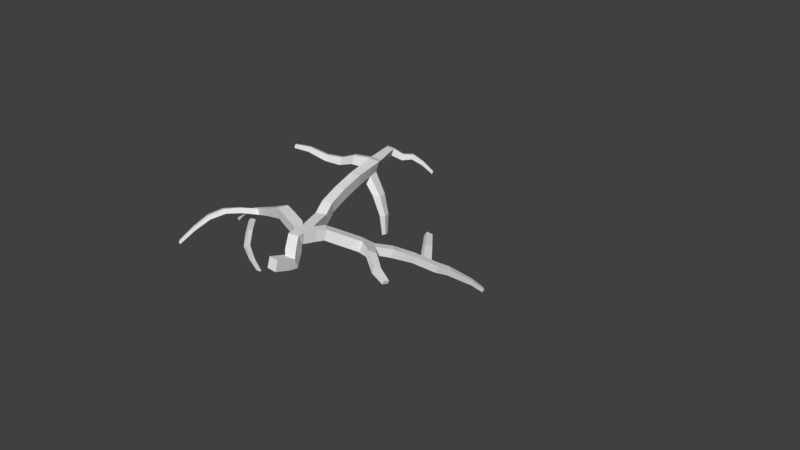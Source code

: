 # Source: branches.blend  (saved by Blender 2.79.0; exported with 4.5.12 LTS)
import bpy
from mathutils import Matrix  # noqa: F401  (used for matrix-valued properties, if any)

bpy.ops.wm.read_factory_settings(use_empty=True)
scene = bpy.context.scene
scene.name = 'Scene'

# ---- collections
col_collection_1 = bpy.data.collections.new('Collection 1'); scene.collection.children.link(col_collection_1)

# ---- world
world_world = bpy.data.worlds.new('World'); scene.world = world_world
world_world.color = (0.05088, 0.05088, 0.05088)
world_world.use_sun_shadow = False
world_world.sun_shadow_jitter_overblur = 0.0
world_world.cycles.sampling_method = 'MANUAL'

# ---- cameras
cam_camera = bpy.data.cameras.new('Camera')
cam_camera.clip_end = 100.0
cam_camera.lens = 35.0
cam_camera.sensor_width = 32.0
cam_camera.sensor_height = 18.0
cam_camera.ortho_scale = 7.314
cam_camera.dof.focus_distance = 0.0
cam_camera.dof.aperture_fstop = 128.0

# ---- meshes
me_plane = bpy.data.meshes.new('Plane')
me_plane.from_pydata([(-0.8961, -0.9607, -0.2044), (-0.7351, -0.9522, -0.2044), (-0.7376, -0.9048, -0.05037), (-0.8985, -0.9132, -0.05037), (-1.402, 0.3948, 0.02417), (-1.248, 0.4411, 0.01443), (-1.227, 0.4034, 0.1697), (-1.381, 0.3571, 0.1795), (-0.917, -0.623, -0.2995), (-0.7618, -0.5797, -0.2994), (-0.7489, -0.6263, -0.1456), (-0.9042, -0.6696, -0.1457), (-1.454, -0.2558, -0.03754), (-1.413, -0.09993, -0.03754), (-1.403, -0.1024, 0.1234), (-1.444, -0.2582, 0.1234), (-1.218, 0.006947, -0.07764), (-1.074, 0.08007, -0.07764), (-1.077, 0.08446, 0.08346), (-1.22, 0.01134, 0.08346), (-0.9041, -0.8066, -0.252), (-0.7432, -0.7982, -0.252), (-0.7457, -0.7508, -0.09794), (-0.9066, -0.7592, -0.09794), (-1.643, -0.2031, -0.01834), (-1.615, -0.04438, -0.01854), (-1.671, -0.03435, 0.1323), (-1.699, -0.1931, 0.1325), (-0.9535, 0.002678, -0.09511), (-0.8131, -0.07635, -0.08998), (-0.7985, -0.04024, 0.06642), (-0.9389, 0.03879, 0.06129), (-1.316, 0.1995, -0.08148), (-1.17, 0.2688, -0.08188), (-1.155, 0.2373, 0.07544), (-1.3, 0.168, 0.07584), (-1.034, -0.4523, -0.05009), (-0.8804, -0.4023, -0.04708), (-0.8626, -0.4658, 0.09997), (-1.016, -0.5158, 0.09696), (-1.225, -0.3161, -0.05161), (-1.184, -0.1603, -0.05161), (-1.175, -0.1627, 0.1093), (-1.216, -0.3185, 0.1093), (-1.13, -0.1658, -0.07172), (-0.9865, -0.09265, -0.07172), (-0.9887, -0.08826, 0.08939), (-1.132, -0.1614, 0.08939), (-0.9001, -0.8837, -0.2282), (-0.7391, -0.8752, -0.2282), (-0.7416, -0.8278, -0.07416), (-0.9026, -0.8362, -0.07416), (-0.9726, -0.1599, -0.07437), (-0.85, -0.1926, -0.08), (-0.8449, -0.1777, 0.08041), (-0.9711, -0.1502, 0.08638), (-1.364, 0.3088, -0.024), (-1.217, 0.3745, -0.02584), (-1.186, 0.3087, 0.1179), (-1.333, 0.243, 0.1198), (-0.9843, -0.5175, -0.1587), (-0.8405, -0.4475, -0.1387), (-0.7967, -0.5662, -0.03884), (-0.9405, -0.6362, -0.05892), (-1.339, -0.2859, -0.04457), (-1.298, -0.1301, -0.04457), (-1.289, -0.1325, 0.1163), (-1.33, -0.2884, 0.1163), (-1.174, -0.07941, -0.07468), (-1.03, -0.006291, -0.07468), (-1.033, -0.0019, 0.08642), (-1.176, -0.07502, 0.08642), (-0.9082, -0.7296, -0.2758), (-0.7472, -0.7212, -0.2758), (-0.7497, -0.6737, -0.1217), (-0.9106, -0.6822, -0.1217), (-1.568, -0.2256, -0.0305), (-1.527, -0.06977, -0.0305), (-1.518, -0.07221, 0.1304), (-1.559, -0.228, 0.1304), (-0.8112, 0.1631, -0.1798), (-0.6876, 0.06065, -0.1654), (-0.6599, 0.115, -0.0162), (-0.7835, 0.2174, -0.03058), (-0.8814, 0.08414, -0.1379), (-0.7578, -0.01827, -0.1236), (-0.7301, 0.03612, 0.02561), (-0.8537, 0.1385, 0.01124), (-1.262, 0.0933, -0.08061), (-1.118, 0.1664, -0.08061), (-1.121, 0.1708, 0.0805), (-1.264, 0.0977, 0.0805), (-1.04, -0.3962, -0.05958), (-0.8803, -0.3729, -0.06156), (-0.8798, -0.3626, 0.09928), (-1.07, -0.3673, 0.1018), (-1.111, -0.3463, -0.05865), (-1.078, -0.2213, -0.0637), (-1.074, -0.2203, 0.0973), (-0.5127, 0.2571, -0.2705), (-0.6364, 0.3595, -0.2849), (-0.485, 0.3115, -0.1213), (-0.6087, 0.4139, -0.1357), (-0.4062, 0.4066, -0.3259), (-0.502, 0.4859, -0.337), (-0.3848, 0.4487, -0.2103), (-0.4806, 0.5281, -0.2214), (-0.2601, 0.6165, -0.3952), (-0.3611, 0.7002, -0.4069), (-0.2375, 0.661, -0.2733), (-0.3384, 0.7446, -0.2851), (0.005963, 0.07909, -0.2411), (-0.02729, 0.06901, -0.327), (0.02853, 0.182, -0.2734), (0.002766, 0.1742, -0.3399), (-0.2059, 0.2804, -0.2471), (-0.2604, 0.1788, -0.2198), (-0.187, 0.3004, -0.1744), (-0.2361, 0.2045, -0.126), (0.1562, 0.1132, -0.3809), (0.1314, 0.1057, -0.4449), (0.173, 0.1898, -0.405), (0.1538, 0.184, -0.4545), (-0.1247, 0.8991, -0.531), (-0.2146, 0.9604, -0.5174), (-0.08372, 0.9387, -0.4374), (-0.1737, 1.0, -0.4237), (-0.0602, 1.01, -0.6071), (-0.1502, 1.072, -0.5935), (-0.01925, 1.05, -0.5134), (-0.1092, 1.111, -0.4998), (-0.00407, 1.107, -0.6733), (-0.09405, 1.169, -0.6597), (0.03688, 1.147, -0.5797), (-0.05311, 1.208, -0.566), (0.04098, 1.185, -0.7265), (-0.049, 1.247, -0.7128), (0.08192, 1.225, -0.6328), (-0.008058, 1.286, -0.6192), (0.2871, 1.929, -1.247), (0.2383, 1.959, -1.237), (0.3073, 1.946, -1.195), (0.2585, 1.976, -1.186), (0.1487, 1.402, -0.7331), (0.205, 1.583, -0.8737), (0.2614, 1.763, -1.014), (0.2023, 1.8, -1.004), (0.1356, 1.628, -0.8621), (0.06899, 1.456, -0.7204), (0.03322, 1.422, -0.8036), (0.105, 1.6, -0.9347), (0.1769, 1.778, -1.066), (0.2359, 1.74, -1.076), (0.1744, 1.554, -0.9463), (0.1129, 1.368, -0.8162), (-0.8916, 1.881, -0.7451), (-0.869, 1.903, -0.6935), (-0.8607, 1.935, -0.7816), (-0.8381, 1.956, -0.73), (-0.268, 1.3, -0.427), (-0.4759, 1.535, -0.3949), (-0.6479, 1.696, -0.5239), (-0.675, 1.67, -0.586), (-0.5067, 1.505, -0.4652), (-0.3043, 1.265, -0.5102), (-0.2181, 1.386, -0.4858), (-0.4338, 1.607, -0.4446), (-0.6106, 1.76, -0.5678), (-0.6378, 1.734, -0.63), (-0.4645, 1.578, -0.5149), (-0.2545, 1.351, -0.569), (-1.486, 0.7016, 0.1075), (-1.33, 0.7446, 0.1039), (-1.319, 0.7164, 0.2622), (-1.474, 0.6734, 0.2658), (-1.578, 1.032, 0.1775), (-1.426, 1.083, 0.1693), (-1.414, 1.074, 0.3299), (-1.567, 1.023, 0.3381), (-1.73, 1.478, 0.2383), (-1.6, 1.564, 0.1969), (-1.589, 1.62, 0.3475), (-1.719, 1.535, 0.3889), (-2.056, 2.157, 0.1991), (-1.963, 2.218, 0.1694), (-1.956, 2.259, 0.2773), (-2.049, 2.197, 0.3069), (-2.53, 2.643, -0.09741), (-2.464, 2.687, -0.1183), (-2.459, 2.715, -0.04221), (-2.525, 2.672, -0.02129), (-2.105, 0.01498, -0.1783), (-2.124, -0.09265, -0.1782), (-2.143, 0.02177, -0.07608), (-2.162, -0.08585, -0.07594), (-2.657, 0.1014, -0.3786), (-2.672, 0.01178, -0.3753), (-2.72, 0.1143, -0.3143), (-2.735, 0.02474, -0.311), (-2.267, -0.06535, -0.2297), (-2.404, -0.03924, -0.279), (-2.541, -0.01313, -0.3283), (-2.525, 0.08074, -0.3308), (-2.387, 0.05915, -0.2807), (-2.249, 0.03756, -0.2307), (-2.311, -0.05694, -0.1374), (-2.455, -0.02929, -0.1962), (-2.598, -0.001646, -0.2549), (-2.582, 0.09223, -0.2575), (-2.438, 0.0691, -0.1979), (-2.293, 0.04596, -0.1384), (-3.147, -0.9739, -0.716), (-3.193, -0.9338, -0.7092), (-3.162, -0.9836, -0.6799), (-3.21, -0.9398, -0.6751), (-2.553, -0.2262, -0.2414), (-2.701, -0.4131, -0.2408), (-2.85, -0.6, -0.3282), (-2.999, -0.787, -0.5036), (-3.063, -0.7497, -0.5081), (-2.932, -0.5656, -0.3438), (-2.802, -0.3814, -0.2676), (-2.672, -0.1973, -0.2795), (-3.088, -0.7522, -0.4661), (-2.965, -0.5646, -0.294), (-2.843, -0.3769, -0.21), (-2.72, -0.1893, -0.214), (-3.021, -0.7927, -0.4582), (-2.879, -0.6019, -0.2734), (-2.738, -0.411, -0.1766), (-2.596, -0.2202, -0.1679), (-2.832, 0.04039, -0.4143), (-2.773, 0.02828, -0.4743), (-2.759, 0.112, -0.4774), (-2.818, 0.1241, -0.4174), (-2.361, -0.1037, -1.192), (-2.355, -0.1455, -1.18), (-2.424, -0.1526, -1.18), (-2.429, -0.1135, -1.19), (-2.752, -0.002112, -0.6991), (-2.671, -0.1218, -0.8735), (-2.587, -0.1149, -1.056), (-2.585, -0.1629, -1.046), (-2.675, -0.181, -0.8661), (-2.76, -0.07244, -0.6937), (-2.66, -0.006595, -0.6304), (-2.588, -0.1212, -0.8298), (-2.512, -0.1091, -1.037), (-2.511, -0.1605, -1.027), (-2.592, -0.1845, -0.8219), (-2.669, -0.08184, -0.6246), (-3.221, 0.1123, -0.6575), (-3.164, 0.1677, -0.7063), (-3.175, 0.1029, -0.7039), (-3.21, 0.177, -0.6599), (-1.69, 1.752, 0.3049), (-1.82, 1.667, 0.3464), (-1.83, 1.61, 0.1957), (-1.7, 1.696, 0.1543), (-3.054, 1.163, 0.333), (-3.058, 1.142, 0.2757), (-3.092, 1.213, 0.3168), (-3.096, 1.192, 0.2595), (-2.069, 1.578, 0.3406), (-2.359, 1.564, 0.2163), (-2.614, 1.473, 0.2104), (-2.832, 1.306, 0.3228), (-2.781, 1.239, 0.3444), (-2.55, 1.39, 0.2372), (-2.283, 1.465, 0.2484), (-1.981, 1.462, 0.378), (-2.787, 1.211, 0.2681), (-2.557, 1.355, 0.1423), (-2.291, 1.422, 0.1348), (-1.99, 1.412, 0.2456), (-2.838, 1.277, 0.2465), (-2.62, 1.438, 0.1154), (-2.367, 1.522, 0.1026), (-2.078, 1.528, 0.2082), (-1.528, 1.429, 0.3413), (-1.666, 1.355, 0.3711), (-1.677, 1.322, 0.217), (-1.539, 1.396, 0.1872), (-1.29, 1.433, -0.6967), (-1.243, 1.463, -0.6812), (-1.271, 1.377, -0.6904), (-1.225, 1.403, -0.6697), (-1.362, 1.517, -0.06732), (-1.243, 1.483, -0.36), (-1.318, 1.434, -0.3566), (-1.464, 1.449, -0.0449), (-1.422, 1.326, -0.05698), (-1.287, 1.345, -0.3594), (-1.211, 1.387, -0.3556), (-1.315, 1.384, -0.06995), (-2.132, 2.28, 0.2751), (-2.139, 2.242, 0.1729), (-2.051, 2.301, 0.1448), (-2.044, 2.339, 0.247), (-1.524, 2.688, -0.1517), (-1.521, 2.706, -0.105), (-1.559, 2.741, -0.1181), (-1.562, 2.724, -0.1624), (-1.853, 2.336, 0.08634), (-1.744, 2.453, 0.1005), (-1.634, 2.571, -0.0006091), (-1.63, 2.594, 0.0614), (-1.738, 2.482, 0.1778), (-1.847, 2.37, 0.1789), (-1.68, 2.64, 0.04403), (-1.802, 2.54, 0.1561), (-1.923, 2.439, 0.153), (-1.685, 2.618, -0.01479), (-1.807, 2.512, 0.08284), (-1.929, 2.406, 0.06517), (-0.8651, -0.2828, -0.07078), (-0.96, -0.3846, -0.06057), (-1.025, -0.1906, -0.06904), (-1.023, -0.1853, 0.09184), (-0.9255, -0.2564, 0.09283), (-1.072, -0.2938, 0.09953), (-0.9752, -0.3649, 0.1005), (-1.055, -0.3818, 0.02109), (-0.8801, -0.3677, 0.01886), (-0.8624, -0.2702, 0.08985), (-0.9113, -0.1763, -0.07718), (-0.8474, -0.1852, 0.000209), (-1.094, -0.2838, -0.06117), (-0.9805, -0.2695, -0.06932), (-1.091, -0.3568, 0.02156), (-1.075, -0.3712, -0.05911), (-0.908, -0.164, 0.0834), (-0.8181, -0.909, -0.05037), (-0.7363, -0.9285, -0.1274), (-0.8156, -0.9565, -0.2044), (-0.8973, -0.937, -0.1274), (-0.9021, -0.8451, -0.2401), (-0.8236, -0.8024, -0.252), (-0.7411, -0.8367, -0.2401), (-0.8196, -0.8794, -0.2282), (-0.7444, -0.7745, -0.175), (-0.7436, -0.7893, -0.08605), (-0.7404, -0.8515, -0.1512), (-0.8261, -0.755, -0.09794), (-0.9046, -0.7977, -0.08605), (-0.8221, -0.832, -0.07416), (-0.9054, -0.7829, -0.175), (-0.9013, -0.8599, -0.1512), (-0.8981, -0.9222, -0.2163), (-0.7371, -0.9137, -0.2163), (-0.7396, -0.8663, -0.06227), (-0.9006, -0.8747, -0.06227), (-1.629, -0.1238, -0.01844), (-1.643, -0.03937, 0.05688), (-1.685, -0.1137, 0.1324), (-1.671, -0.1981, 0.05708), (-0.963, -0.0786, -0.08474), (-0.8833, -0.03684, -0.09255), (-0.8315, -0.1345, -0.08499), (-0.8058, -0.0583, -0.01178), (-0.8217, -0.109, 0.07342), (-0.8687, -0.000722, 0.06385), (-0.955, -0.05572, 0.07384), (-0.9462, 0.02074, -0.01691), (-0.9718, -0.1551, 0.006005), (-1.34, 0.2542, -0.05274), (-1.291, 0.3417, -0.02492), (-1.194, 0.3217, -0.05386), (-1.243, 0.2342, -0.08168), (-1.201, 0.3416, 0.04604), (-1.17, 0.273, 0.09668), (-1.163, 0.2531, -0.003221), (-1.259, 0.2758, 0.1188), (-1.317, 0.2055, 0.0978), (-1.228, 0.2027, 0.07564), (-1.349, 0.2759, 0.04788), (-1.308, 0.1838, -0.00282), (-1.383, 0.3518, 8.387e-05), (-1.325, 0.4179, 0.0193), (-1.233, 0.4078, -0.005707), (-1.238, 0.4222, 0.09207), (-1.206, 0.356, 0.1438), (-1.304, 0.3803, 0.1746), (-1.357, 0.3001, 0.1496), (-1.392, 0.3759, 0.1018), (-1.009, -0.4849, -0.1044), (-0.957, -0.4273, -0.04858), (-0.8605, -0.4249, -0.09288), (-0.9124, -0.4825, -0.1487), (-0.8715, -0.434, 0.02644), (-0.8296, -0.516, 0.03056), (-0.8186, -0.5069, -0.08876), (-0.9392, -0.4908, 0.09847), (-0.9781, -0.576, 0.01902), (-0.8686, -0.6012, -0.04888), (-1.025, -0.4841, 0.02344), (-0.9624, -0.5768, -0.1088), (-0.9507, -0.5702, -0.2291), (-0.8012, -0.5136, -0.219), (-0.8394, -0.6014, -0.2994), (-0.7728, -0.5963, -0.09222), (-0.7553, -0.603, -0.2225), (-0.9223, -0.6529, -0.1023), (-0.8265, -0.6479, -0.1456), (-0.9106, -0.6463, -0.2226), (-1.282, -0.301, -0.04809), (-1.319, -0.208, -0.04457), (-1.241, -0.1452, -0.04809), (-1.205, -0.2382, -0.05161), (-1.294, -0.1313, 0.03587), (-1.232, -0.1476, 0.1128), (-1.179, -0.1615, 0.02884), (-1.31, -0.2105, 0.1163), (-1.273, -0.3035, 0.1128), (-1.195, -0.2406, 0.1093), (-1.335, -0.2872, 0.03587), (-1.221, -0.3173, 0.02884), (-1.397, -0.2709, -0.04106), (-1.433, -0.1778, -0.03754), (-1.355, -0.115, -0.04106), (-1.408, -0.1012, 0.04291), (-1.346, -0.1175, 0.1198), (-1.424, -0.1803, 0.1234), (-1.387, -0.2733, 0.1198), (-1.449, -0.257, 0.04291), (-1.152, -0.1226, -0.0732), (-1.102, -0.04285, -0.07468), (-1.008, -0.04947, -0.0732), (-1.058, -0.1292, -0.07172), (-1.032, -0.004095, 0.005872), (-1.011, -0.04508, 0.08791), (-0.9876, -0.09045, 0.008836), (-1.105, -0.03846, 0.08642), (-1.154, -0.1182, 0.08791), (-1.061, -0.1248, 0.08939), (-1.175, -0.07721, 0.005872), (-1.131, -0.1636, 0.008836), (-1.196, -0.03623, -0.07616), (-1.146, 0.04351, -0.07764), (-1.052, 0.03689, -0.07616), (-1.076, 0.08226, 0.002908), (-1.055, 0.04128, 0.08494), (-1.148, 0.0479, 0.08346), (-1.198, -0.03184, 0.08494), (-1.219, 0.009143, 0.002908), (-0.9126, -0.6763, -0.2876), (-0.7545, -0.6505, -0.2876), (-0.8277, -0.7254, -0.2758), (-0.7493, -0.65, -0.1337), (-0.7484, -0.6975, -0.1987), (-0.9074, -0.6759, -0.1337), (-0.8302, -0.678, -0.1217), (-0.9094, -0.7059, -0.1987), (-0.9061, -0.7681, -0.2639), (-0.7452, -0.7597, -0.2639), (-0.7477, -0.7123, -0.1098), (-0.9086, -0.7207, -0.1098), (-1.511, -0.2407, -0.03402), (-1.547, -0.1477, -0.0305), (-1.47, -0.08485, -0.03402), (-1.522, -0.07099, 0.04994), (-1.46, -0.08729, 0.1269), (-1.538, -0.1501, 0.1304), (-1.502, -0.2431, 0.1269), (-1.563, -0.2268, 0.04994), (-1.605, -0.2144, -0.02442), (-1.571, -0.05707, -0.02452), (-1.594, -0.05328, 0.1313), (-1.629, -0.2106, 0.1314), (-0.7494, 0.1118, -0.1726), (-0.6737, 0.08784, -0.09079), (-0.7217, 0.1662, -0.02339), (-0.7973, 0.1902, -0.1052), (-0.8463, 0.1236, -0.1588), (-0.7227, 0.02119, -0.1445), (-0.8196, 0.03294, -0.1307), (-0.695, 0.07558, 0.004704), (-0.7439, 0.008928, -0.04898), (-0.8186, 0.178, -0.009669), (-0.7919, 0.08733, 0.01842), (-0.8676, 0.1113, -0.06335), (-0.9174, 0.04341, -0.1165), (-0.7854, -0.04731, -0.1068), (-0.7643, -0.002058, 0.04601), (-0.8963, 0.08866, 0.03626), (-1.24, 0.05013, -0.07913), (-1.19, 0.1299, -0.08061), (-1.096, 0.1232, -0.07913), (-1.119, 0.1686, -5.627e-05), (-1.099, 0.1276, 0.08198), (-1.192, 0.1343, 0.0805), (-1.242, 0.05452, 0.08198), (-1.263, 0.0955, -5.627e-05), (-1.289, 0.1464, -0.08104), (-1.144, 0.2176, -0.08124), (-1.138, 0.2041, 0.07797), (-1.282, 0.1329, 0.07817), (-1.037, -0.4243, -0.05483), (-0.8804, -0.3876, -0.05432), (-0.8712, -0.4142, 0.09963), (-1.043, -0.4416, 0.09936), (-1.168, -0.3312, -0.05513), (-1.131, -0.1908, -0.05765), (-1.125, -0.1915, 0.1033), (-1.076, -0.2208, 0.0168), (-1.143, -0.3429, 0.1055), (-1.104, -0.1935, -0.06771), (-0.9795, -0.1263, -0.07304), (-0.9799, -0.1192, 0.08789), (-1.103, -0.1908, 0.09334), (-0.5746, 0.3083, -0.2777), (-0.4989, 0.2843, -0.1959), (-0.5469, 0.3627, -0.1285), (-0.6225, 0.3867, -0.2103), (-0.6961, 0.3157, -0.08315), (-0.7238, 0.2613, -0.2323), (-0.6002, 0.1589, -0.2179), (-0.5724, 0.2133, -0.06877), (-0.4541, 0.4462, -0.3315), (-0.3955, 0.4276, -0.2681), (-0.4327, 0.4884, -0.2159), (-0.4913, 0.507, -0.2792), (-0.4349, 0.3801, -0.1658), (-0.5446, 0.471, -0.1786), (-0.5692, 0.4227, -0.311), (-0.4595, 0.3318, -0.2982), (-0.3106, 0.6584, -0.401), (-0.2488, 0.6387, -0.3342), (-0.2879, 0.7028, -0.2792), (-0.3497, 0.7224, -0.346), (-0.4315, 0.593, -0.372), (-0.3332, 0.5115, -0.3605), (-0.4095, 0.6363, -0.2533), (-0.3111, 0.5548, -0.2418), (-0.01066, 0.07405, -0.284), (0.01565, 0.1781, -0.3066), (0.01725, 0.1305, -0.2572), (-0.01226, 0.1216, -0.3334), (-0.1016, 0.2273, -0.2935), (-0.3866, 0.2179, -0.2452), (-0.07925, 0.2412, -0.2239), (-0.3606, 0.258, -0.1237), (-0.3061, 0.3435, -0.2865), (-0.1438, 0.1239, -0.2734), (-0.2859, 0.3745, -0.1924), (-0.1151, 0.1418, -0.1835), (-0.2116, 0.2524, -0.1502), (-0.2482, 0.1916, -0.1729), (-0.1965, 0.2904, -0.2108), (-0.2331, 0.2296, -0.2335), (0.1438, 0.1094, -0.4129), (0.1634, 0.1869, -0.4297), (0.1646, 0.1515, -0.3929), (0.1426, 0.1449, -0.4497), (0.08106, 0.09614, -0.311), (0.1007, 0.1859, -0.3392), (0.05205, 0.08735, -0.3859), (0.07827, 0.1791, -0.3972), (-0.1697, 0.9297, -0.5242), (-0.1042, 0.9189, -0.4842), (-0.1287, 0.9694, -0.4305), (-0.1942, 0.9802, -0.4706), (-0.2561, 0.8723, -0.3544), (-0.2879, 0.8303, -0.4622), (-0.1924, 0.7578, -0.4631), (-0.1606, 0.7998, -0.3553), (-0.1052, 1.041, -0.6003), (-0.03972, 1.03, -0.5603), (-0.06424, 1.081, -0.5066), (-0.1297, 1.092, -0.5466), (-0.05148, 0.9944, -0.4754), (-0.1415, 1.056, -0.4618), (-0.1824, 1.016, -0.5554), (-0.09243, 0.9548, -0.5691), (-0.04906, 1.138, -0.6665), (0.0164, 1.127, -0.6265), (-0.008115, 1.178, -0.5728), (-0.07358, 1.189, -0.6129), (-0.08117, 1.16, -0.5329), (-0.1221, 1.12, -0.6266), (-0.03213, 1.059, -0.6402), (0.008813, 1.099, -0.5465), (-0.004014, 1.216, -0.7197), (0.06145, 1.205, -0.6796), (0.03693, 1.256, -0.626), (-0.02853, 1.266, -0.666), (0.0594, 1.186, -0.6062), (-0.03058, 1.247, -0.5926), (-0.07153, 1.208, -0.6863), (0.01845, 1.146, -0.6999), (0.2627, 1.944, -1.242), (0.2972, 1.938, -1.221), (0.2829, 1.961, -1.191), (0.2484, 1.967, -1.212), (0.2843, 1.855, -1.105), (0.03047, 1.371, -0.6698), (0.2076, 1.868, -1.152), (0.07694, 1.277, -0.7713), (0.1153, 1.314, -0.6829), (0.1768, 1.492, -0.8034), (0.2332, 1.673, -0.944), (0.2304, 1.888, -1.095), (0.1689, 1.714, -0.9329), (0.1023, 1.542, -0.7913), (-0.007891, 1.334, -0.7582), (0.06913, 1.511, -0.8691), (0.1409, 1.689, -1.0), (0.2615, 1.835, -1.162), (0.2052, 1.647, -1.011), (0.1437, 1.461, -0.8812), (0.1308, 1.385, -0.7746), (0.1897, 1.568, -0.91), (0.2486, 1.752, -1.045), (0.05111, 1.439, -0.762), (0.1203, 1.614, -0.8984), (0.1896, 1.789, -1.035), (0.07306, 1.395, -0.8099), (0.1397, 1.577, -0.9405), (0.2064, 1.759, -1.071), (0.1088, 1.429, -0.7267), (0.1703, 1.605, -0.8679), (0.2318, 1.782, -1.009), (-0.8803, 1.892, -0.7193), (-0.8494, 1.945, -0.7558), (-0.8536, 1.93, -0.7118), (-0.8761, 1.908, -0.7634), (-0.7585, 1.799, -0.6087), (-0.2272, 1.168, -0.5518), (-0.7244, 1.858, -0.6489), (-0.1743, 1.26, -0.6143), (-0.1886, 1.206, -0.4634), (-0.3719, 1.417, -0.411), (-0.5619, 1.615, -0.4594), (-0.7833, 1.775, -0.6656), (-0.5908, 1.587, -0.5256), (-0.4055, 1.385, -0.4877), (-0.1356, 1.297, -0.5259), (-0.326, 1.497, -0.4652), (-0.5222, 1.684, -0.5062), (-0.7492, 1.834, -0.7058), (-0.5512, 1.656, -0.5724), (-0.3595, 1.464, -0.542), (-0.2363, 1.369, -0.5274), (-0.4491, 1.592, -0.4798), (-0.6242, 1.747, -0.5989), (-0.2794, 1.308, -0.5396), (-0.4856, 1.541, -0.4901), (-0.6564, 1.702, -0.608), (-0.243, 1.343, -0.4564), (-0.4548, 1.571, -0.4197), (-0.6293, 1.728, -0.5459), (-0.2861, 1.283, -0.4686), (-0.4913, 1.52, -0.43), (-0.6614, 1.683, -0.555), (-1.408, 0.7231, 0.1057), (-1.325, 0.7305, 0.1831), (-1.396, 0.6949, 0.264), (-1.48, 0.6875, 0.1867), (-1.428, 0.5152, 0.2226), (-1.444, 0.5482, 0.06584), (-1.273, 0.5599, 0.216), (-1.289, 0.5928, 0.05917), (-1.502, 1.057, 0.1734), (-1.42, 1.079, 0.2496), (-1.49, 1.049, 0.334), (-1.573, 1.028, 0.2578), (-1.52, 0.8483, 0.302), (-1.532, 0.8668, 0.1425), (-1.378, 0.9138, 0.1366), (-1.366, 0.8953, 0.296), (-1.665, 1.521, 0.2176), (-1.594, 1.592, 0.2722), (-1.654, 1.577, 0.3682), (-1.724, 1.506, 0.3136), (-1.558, 1.525, 0.3444), (-1.616, 1.189, 0.3546), (-1.703, 1.4, 0.2276), (-1.482, 1.239, 0.1783), (-2.01, 2.188, 0.1842), (-1.959, 2.238, 0.2233), (-2.002, 2.228, 0.2921), (-2.052, 2.177, 0.253), (-1.823, 2.005, 0.2911), (-1.769, 1.601, 0.3676), (-1.943, 1.884, 0.1974), (-1.65, 1.63, 0.1756), (-2.497, 2.665, -0.1079), (-2.462, 2.701, -0.08028), (-2.492, 2.693, -0.03175), (-2.527, 2.657, -0.05935), (-2.328, 2.476, 0.1269), (-2.098, 2.2, 0.186), (-2.258, 2.494, 0.01321), (-2.0, 2.299, 0.2621), (-2.114, -0.03883, -0.1783), (-2.124, 0.01838, -0.1272), (-2.152, -0.03204, -0.07601), (-2.143, -0.08925, -0.1271), (-1.86, -0.0147, -0.09844), (-1.907, -0.00629, 0.02811), (-1.93, -0.1395, 0.02828), (-1.883, -0.1479, -0.09827), (-2.665, 0.05657, -0.3769), (-2.688, 0.1078, -0.3465), (-2.727, 0.06953, -0.3127), (-2.703, 0.01826, -0.3431), (-2.607, -0.0006744, -0.3518), (-2.177, 0.02627, -0.2045), (-2.666, 0.01155, -0.283), (-2.218, 0.03387, -0.1072), (-3.256, 0.1188, -0.6796), (-2.723, 0.02003, -0.4248), (-3.201, 0.1727, -0.7272), (-2.769, 0.1192, -0.3658), (-2.195, -0.079, -0.204), (-2.336, -0.0523, -0.2543), (-2.473, -0.02619, -0.3036), (-2.591, 0.09105, -0.3547), (-2.456, 0.06995, -0.3058), (-2.318, 0.04835, -0.2557), (-2.236, -0.0714, -0.1067), (-2.383, -0.04312, -0.1668), (-2.526, -0.01547, -0.2255), (-2.651, 0.1033, -0.2859), (-2.51, 0.08066, -0.2277), (-2.366, 0.05753, -0.1681), (-2.302, -0.005489, -0.1379), (-2.446, 0.0199, -0.197), (-2.59, 0.04529, -0.2562), (-2.271, 0.04176, -0.1845), (-2.412, 0.06412, -0.2393), (-2.554, 0.08649, -0.2941), (-2.289, -0.06115, -0.1836), (-2.429, -0.03427, -0.2376), (-2.57, -0.00739, -0.2916), (-2.258, -0.0139, -0.2302), (-2.396, 0.009954, -0.2799), (-2.533, 0.03381, -0.3295), (-3.17, -0.9539, -0.7126), (-3.186, -0.9617, -0.6775), (-3.155, -0.9787, -0.698), (-3.202, -0.9368, -0.6922), (-3.073, -0.8804, -0.6098), (-2.606, -0.1052, -0.3039), (-2.659, -0.09547, -0.2345), (-2.525, -0.1247, -0.182), (-2.478, -0.1327, -0.2602), (-2.627, -0.3196, -0.2411), (-2.776, -0.5066, -0.2845), (-2.924, -0.6935, -0.4159), (-3.128, -0.8418, -0.6086), (-2.998, -0.6576, -0.4259), (-2.867, -0.4735, -0.3057), (-2.737, -0.2893, -0.2736), (-3.149, -0.846, -0.5706), (-3.027, -0.6584, -0.3801), (-2.904, -0.4707, -0.252), (-2.782, -0.2831, -0.212), (-3.092, -0.8882, -0.569), (-2.95, -0.6973, -0.3658), (-2.809, -0.5064, -0.225), (-2.667, -0.3156, -0.1723), (-2.575, -0.2232, -0.2047), (-2.72, -0.4121, -0.2087), (-2.865, -0.601, -0.3008), (-3.01, -0.7898, -0.4809), (-2.658, -0.2047, -0.191), (-2.79, -0.394, -0.1933), (-2.922, -0.5832, -0.2837), (-3.054, -0.7725, -0.4621), (-2.696, -0.1933, -0.2467), (-2.822, -0.3792, -0.2388), (-2.949, -0.5651, -0.3189), (-3.075, -0.7509, -0.4871), (-2.612, -0.2117, -0.2605), (-2.752, -0.3973, -0.2542), (-2.891, -0.5828, -0.336), (-3.031, -0.7683, -0.5059), (-2.783, 0.03257, -0.3626), (-2.974, 0.0656, -0.5891), (-2.708, 0.1067, -0.428), (-3.014, 0.1506, -0.5386), (-2.766, 0.07014, -0.4759), (-2.825, 0.08225, -0.4158), (-2.789, 0.118, -0.4474), (-2.803, 0.03434, -0.4443), (-2.358, -0.1246, -1.186), (-2.39, -0.1491, -1.18), (-2.395, -0.1086, -1.191), (-2.426, -0.1331, -1.185), (-2.508, -0.1142, -1.123), (-2.767, -0.02208, -0.584), (-2.436, -0.1064, -1.114), (-2.671, -0.03503, -0.4999), (-2.756, 0.05494, -0.5883), (-2.712, -0.06198, -0.7863), (-2.629, -0.1184, -0.9646), (-2.505, -0.1578, -1.113), (-2.63, -0.172, -0.9562), (-2.718, -0.1267, -0.7799), (-2.659, 0.04738, -0.5045), (-2.624, -0.06389, -0.7301), (-2.55, -0.1151, -0.9334), (-2.433, -0.153, -1.104), (-2.551, -0.1725, -0.9244), (-2.63, -0.1332, -0.7232), (-2.665, -0.04422, -0.6275), (-2.59, -0.1528, -0.8258), (-2.511, -0.1348, -1.032), (-2.715, -0.07714, -0.6591), (-2.633, -0.1828, -0.844), (-2.548, -0.1617, -1.037), (-2.706, -0.004354, -0.6648), (-2.629, -0.1215, -0.8516), (-2.549, -0.112, -1.046), (-2.756, -0.03727, -0.6964), (-2.673, -0.1514, -0.8698), (-2.586, -0.1389, -1.051), (-3.026, 0.07633, -0.5359), (-2.962, 0.1398, -0.5919), (-3.212, 0.1097, -0.7248), (-3.246, 0.1819, -0.682), (-3.17, 0.1353, -0.7051), (-3.215, 0.1447, -0.6587), (-3.187, 0.1723, -0.6831), (-3.198, 0.1076, -0.6807), (-1.639, 1.686, 0.3262), (-1.934, 1.932, 0.3266), (-1.78, 1.544, 0.217), (-1.832, 1.957, 0.1618), (-1.695, 1.724, 0.2296), (-1.825, 1.638, 0.271), (-1.765, 1.653, 0.175), (-1.755, 1.709, 0.3257), (-3.056, 1.153, 0.3044), (-3.073, 1.188, 0.3249), (-3.077, 1.167, 0.2676), (-3.094, 1.203, 0.2882), (-2.962, 1.26, 0.3198), (-1.85, 1.498, 0.3834), (-1.86, 1.445, 0.2419), (-1.954, 1.569, 0.202), (-1.944, 1.622, 0.3435), (-2.214, 1.571, 0.2784), (-2.486, 1.519, 0.2134), (-2.723, 1.39, 0.2666), (-2.917, 1.201, 0.3387), (-2.666, 1.315, 0.2908), (-2.417, 1.427, 0.2428), (-2.132, 1.463, 0.3132), (-2.922, 1.176, 0.2719), (-2.672, 1.283, 0.2052), (-2.424, 1.389, 0.1385), (-2.141, 1.417, 0.1902), (-2.967, 1.235, 0.253), (-2.729, 1.358, 0.181), (-2.494, 1.48, 0.109), (-2.223, 1.525, 0.1554), (-2.074, 1.553, 0.2744), (-2.363, 1.543, 0.1595), (-2.617, 1.456, 0.1629), (-2.835, 1.292, 0.2847), (-2.034, 1.47, 0.2269), (-2.329, 1.472, 0.1187), (-2.589, 1.396, 0.1288), (-2.812, 1.244, 0.2573), (-1.985, 1.437, 0.3118), (-2.287, 1.443, 0.1916), (-2.554, 1.373, 0.1897), (-2.784, 1.225, 0.3062), (-2.025, 1.52, 0.3593), (-2.321, 1.514, 0.2324), (-2.582, 1.432, 0.2238), (-2.807, 1.272, 0.3336), (-1.471, 1.252, 0.3356), (-1.692, 1.445, 0.38), (-1.627, 1.177, 0.1973), (-1.569, 1.48, 0.192), (-1.533, 1.412, 0.2643), (-1.671, 1.339, 0.2941), (-1.608, 1.359, 0.2021), (-1.597, 1.392, 0.3562), (-1.267, 1.448, -0.6889), (-1.281, 1.405, -0.6936), (-1.234, 1.433, -0.6754), (-1.248, 1.39, -0.6801), (-1.243, 1.473, -0.5206), (-1.597, 1.464, 0.09669), (-1.279, 1.361, -0.5249), (-1.427, 1.39, 0.05863), (-1.481, 1.54, 0.06476), (-1.303, 1.5, -0.2137), (-1.304, 1.434, -0.5266), (-1.391, 1.442, -0.2007), (-1.55, 1.324, 0.08), (-1.355, 1.336, -0.2082), (-1.218, 1.395, -0.5127), (-1.263, 1.385, -0.2128), (-1.443, 1.388, -0.05094), (-1.302, 1.389, -0.358), (-1.338, 1.45, -0.06863), (-1.227, 1.435, -0.3578), (-1.369, 1.355, -0.06347), (-1.249, 1.366, -0.3575), (-1.413, 1.483, -0.05611), (-1.28, 1.459, -0.3583), (-2.09, 2.239, 0.291), (-2.335, 2.443, 0.03773), (-2.007, 2.259, 0.1571), (-2.251, 2.527, 0.1024), (-2.095, 2.271, 0.1588), (-2.088, 2.31, 0.2611), (-2.048, 2.32, 0.1959), (-2.136, 2.261, 0.224), (-1.523, 2.697, -0.1284), (-1.54, 2.723, -0.1116), (-1.543, 2.706, -0.1571), (-1.561, 2.732, -0.1403), (-1.579, 2.63, -0.07618), (-1.901, 2.314, 0.2281), (-1.983, 2.389, 0.2), (-1.99, 2.353, 0.105), (-1.908, 2.277, 0.1279), (-1.799, 2.395, 0.09342), (-1.689, 2.512, 0.04995), (-1.575, 2.65, -0.0218), (-1.684, 2.538, 0.1196), (-1.793, 2.426, 0.1783), (-1.62, 2.69, -0.03704), (-1.741, 2.59, 0.1001), (-1.862, 2.489, 0.1545), (-1.624, 2.671, -0.08861), (-1.746, 2.565, 0.03403), (-1.868, 2.459, 0.07401), (-1.891, 2.371, 0.07575), (-1.775, 2.483, 0.09168), (-1.659, 2.595, -0.007698), (-1.926, 2.423, 0.1091), (-1.804, 2.526, 0.1195), (-1.683, 2.629, 0.01462), (-1.885, 2.405, 0.1659), (-1.77, 2.511, 0.167), (-1.655, 2.617, 0.05271), (-1.85, 2.353, 0.1326), (-1.741, 2.468, 0.1392), (-1.632, 2.582, 0.0304), (-1.686, 2.525, 0.08478), (-1.796, 2.41, 0.1359), (-1.905, 2.296, 0.178), (-1.713, 2.564, 0.1098), (-1.827, 2.458, 0.1664), (-1.942, 2.352, 0.214), (-1.743, 2.578, 0.06706), (-1.865, 2.474, 0.1143), (-1.987, 2.371, 0.1525), (-1.717, 2.539, 0.04199), (-1.833, 2.427, 0.08372), (-1.949, 2.315, 0.1164), (-1.601, 2.65, -0.08239), (-1.622, 2.681, -0.06283), (-1.598, 2.67, -0.02942), (-1.542, 2.715, -0.1343), (-2.094, 2.219, 0.2385), (-1.577, 2.64, -0.04899), (-2.045, 2.269, 0.2766), (-2.052, 2.23, 0.1715), (-1.347, 1.471, -0.2072), (-1.539, 1.502, 0.08072), (-1.309, 1.36, -0.2105), (-1.488, 1.357, 0.06931), (-1.283, 1.443, -0.2132), (-1.454, 1.465, 0.06169), (-1.373, 1.389, -0.2045), (-1.573, 1.394, 0.08834), (-1.292, 1.397, -0.5258), (-1.231, 1.434, -0.5166), (-1.249, 1.378, -0.5188), (-1.257, 1.419, -0.6845), (-1.544, 1.22, 0.3451), (-1.555, 1.208, 0.1878), (-1.622, 1.183, 0.2759), (-1.476, 1.245, 0.2569), (-2.694, 1.352, 0.2787), (-2.452, 1.473, 0.2281), (-2.173, 1.517, 0.2958), (-1.897, 1.56, 0.3635), (-2.669, 1.299, 0.248), (-2.42, 1.408, 0.1907), (-2.136, 1.44, 0.2517), (-1.855, 1.472, 0.3127), (-2.7, 1.32, 0.1931), (-2.459, 1.434, 0.1238), (-2.182, 1.471, 0.1728), (-1.907, 1.507, 0.222), (-2.726, 1.374, 0.2238), (-2.49, 1.499, 0.1612), (-2.218, 1.548, 0.2169), (-1.949, 1.596, 0.2727), (-2.964, 1.247, 0.2864), (-2.944, 1.206, 0.2625), (-2.92, 1.189, 0.3053), (-3.075, 1.178, 0.2963), (-1.704, 1.643, 0.3469), (-1.715, 1.587, 0.1963), (-2.94, 1.23, 0.3292), (-1.645, 1.658, 0.2509), (-3.0, 0.07097, -0.5625), (-2.988, 0.1452, -0.5652), (-3.02, 0.1135, -0.5372), (-2.968, 0.1027, -0.5905), (-2.629, -0.1452, -0.9604), (-2.715, -0.09435, -0.7831), (-2.761, 0.01643, -0.5862), (-2.589, -0.1168, -0.949), (-2.668, -0.06293, -0.7582), (-2.707, 0.05116, -0.5464), (-2.591, -0.1722, -0.9403), (-2.674, -0.1299, -0.7515), (-2.719, -0.02855, -0.542), (-2.551, -0.1438, -0.9289), (-2.627, -0.09853, -0.7267), (-2.665, 0.006176, -0.5022), (-2.435, -0.1297, -1.109), (-2.469, -0.1554, -1.108), (-2.472, -0.1103, -1.119), (-2.392, -0.1288, -1.186), (-2.753, 0.0263, -0.3937), (-2.738, 0.1129, -0.3969), (-2.776, 0.07589, -0.3642), (-2.506, -0.136, -1.118), (-2.961, -0.6756, -0.4209), (-2.821, -0.49, -0.2951), (-2.682, -0.3045, -0.2573), (-2.542, -0.119, -0.282), (-3.012, -0.658, -0.403), (-2.886, -0.4721, -0.2789), (-2.759, -0.2862, -0.2428), (-2.633, -0.1003, -0.2692), (-2.988, -0.6778, -0.3729), (-2.856, -0.4886, -0.2385), (-2.724, -0.2993, -0.1921), (-2.592, -0.1101, -0.2082), (-2.937, -0.6954, -0.3908), (-2.792, -0.5065, -0.2547), (-2.647, -0.3176, -0.2067), (-2.502, -0.1287, -0.2211), (-3.082, -0.8843, -0.5894), (-3.12, -0.8671, -0.5698), (-3.138, -0.8439, -0.5896), (-3.178, -0.9578, -0.6951), (-2.464, 0.02188, -0.3047), (-2.327, -0.001971, -0.255), (-2.186, -0.02637, -0.2042), (-3.101, -0.8611, -0.6092), (-2.359, -0.04771, -0.2106), (-2.216, -0.0752, -0.1553), (-2.483, 0.07531, -0.2667), (-2.342, 0.05294, -0.2119), (-2.197, 0.03007, -0.1559), (-2.518, 0.0326, -0.2266), (-2.374, 0.007206, -0.1675), (-2.227, -0.01876, -0.1069), (-3.207, 0.1412, -0.726), (-3.251, 0.1503, -0.6808), (-3.223, 0.1773, -0.7046), (-2.659, 0.05741, -0.2844), (-2.621, 0.09716, -0.3203), (-2.637, 0.005437, -0.3174), (-1.907, -0.1437, -0.035), (-1.872, -0.0813, -0.09835), (-1.919, -0.07288, 0.02819), (-2.599, 0.04519, -0.3532), (-2.296, 2.468, 0.02547), (-2.29, 2.501, 0.1147), (-2.255, 2.51, 0.05781), (-2.494, 2.679, -0.06981), (-1.827, 1.981, 0.2265), (-1.939, 1.908, 0.262), (-1.887, 1.92, 0.1796), (-2.332, 2.459, 0.08233), (-1.564, 1.502, 0.2682), (-1.698, 1.423, 0.3038), (-1.274, 1.453, -0.5236), (-1.878, 1.969, 0.3089), (-1.455, 0.8903, 0.1396), (-1.443, 0.8718, 0.299), (-1.372, 0.9045, 0.2163), (-1.625, 1.485, 0.3622), (-1.367, 0.5705, 0.06251), (-1.281, 0.5764, 0.1376), (-1.35, 0.5376, 0.2193), (-1.526, 0.8576, 0.2222), (-0.5764, 1.601, -0.4925), (-0.3887, 1.401, -0.4493), (-0.2079, 1.187, -0.5076), (-0.542, 1.65, -0.4828), (-0.3489, 1.457, -0.4381), (-0.1621, 1.252, -0.4947), (-0.571, 1.622, -0.549), (-0.3825, 1.425, -0.5148), (-0.2008, 1.214, -0.5831), (-0.5367, 1.67, -0.5393), (-0.3427, 1.481, -0.5036), (-0.1549, 1.279, -0.5701), (-0.7368, 1.846, -0.6773), (-0.7663, 1.805, -0.6857), (-0.7414, 1.829, -0.6288), (-0.8649, 1.919, -0.7376), (0.2011, 1.694, -0.9385), (0.1396, 1.517, -0.7973), (0.07288, 1.342, -0.6764), (0.1731, 1.668, -1.006), (0.1064, 1.486, -0.8752), (0.03452, 1.305, -0.7648), (0.1549, 1.702, -0.9666), (0.08572, 1.526, -0.8302), (0.01129, 1.353, -0.714), (0.2192, 1.66, -0.9777), (0.1603, 1.477, -0.8423), (0.09612, 1.295, -0.7271), (0.2729, 1.845, -1.133), (0.219, 1.878, -1.123), (0.2345, 1.852, -1.157), (0.2728, 1.953, -1.216), (0.03893, 1.166, -0.6531), (-0.05105, 1.227, -0.6394), (-0.02654, 1.177, -0.6931), (0.2574, 1.871, -1.1), (-0.07712, 1.09, -0.6334), (-0.03618, 1.129, -0.5397), (-0.01166, 1.079, -0.5934), (0.01441, 1.217, -0.5994), (-0.07196, 0.9746, -0.5222), (-0.1619, 1.036, -0.5086), (-0.1374, 0.9854, -0.5623), (-0.7709, 1.787, -0.6372), (-0.2401, 0.794, -0.4626), (-0.2083, 0.8361, -0.3549), (-0.1765, 0.7788, -0.4092), (-0.09647, 1.025, -0.4686), (0.08951, 0.1825, -0.3682), (0.06516, 0.1332, -0.3916), (0.06655, 0.09175, -0.3485), (0.1536, 0.1482, -0.4213), (-0.3463, 0.2807, -0.2658), (-0.296, 0.359, -0.2394), (-0.3736, 0.238, -0.1844), (-0.3232, 0.3163, -0.158), (-0.09715, 0.1915, -0.2037), (-0.1294, 0.1328, -0.2285), (-0.09041, 0.2342, -0.2587), (0.0909, 0.141, -0.3251), (-0.3603, 0.5956, -0.2475), (-0.3221, 0.5332, -0.3012), (-0.4205, 0.6147, -0.3126), (-0.272, 0.8513, -0.4083), (-0.1227, 0.1756, -0.2834), (-0.5569, 0.4468, -0.2448), (-0.5143, 0.3773, -0.3046), (-0.3823, 0.5523, -0.3662), (-0.662, 0.2101, -0.2251), (-0.6343, 0.2645, -0.07596), (-0.5863, 0.1861, -0.1434), (-0.4898, 0.4255, -0.1722), (-1.436, 0.5317, 0.1442), (-1.883, -0.0105, -0.03516), (-0.7099, 0.2885, -0.1577), (-1.104, -0.1922, 0.01282), (-1.042, -0.155, 0.09061), (-0.9797, -0.1228, 0.007421), (-1.042, -0.1599, -0.07038), (-1.156, -0.337, 0.0252), (-1.134, -0.2672, 0.1044), (-1.128, -0.1911, 0.02282), (-1.15, -0.261, -0.05639), (-1.04, -0.4329, 0.02226), (-0.9572, -0.4279, 0.09949), (-0.8758, -0.4009, 0.02265), (-0.9585, -0.4059, -0.05458), (-1.286, 0.1396, -0.001438), (-1.21, 0.1685, 0.07807), (-1.141, 0.2108, -0.001639), (-1.217, 0.182, -0.08114), (-1.241, 0.05232, 0.001426), (-1.17, 0.09108, 0.08198), (-1.098, 0.1254, 0.001426), (-1.168, 0.08669, -0.07913), (-0.9069, 0.06604, -0.04013), (-0.8303, 0.0433, 0.04114), (-0.7749, -0.02468, -0.03038), (-0.8514, -0.00195, -0.1116), (-0.8325, 0.1508, -0.08426), (-0.7568, 0.1268, -0.002483), (-0.7088, 0.04838, -0.06988), (-0.7845, 0.07239, -0.1517), (-1.617, -0.2125, 0.05351), (-1.612, -0.1319, 0.1314), (-1.583, -0.05518, 0.05341), (-1.588, -0.1357, -0.02447), (-1.506, -0.2419, 0.04643), (-1.481, -0.1652, 0.1269), (-1.465, -0.08607, 0.04643), (-1.49, -0.1628, -0.03402), (-0.9074, -0.7444, -0.1868), (-0.8281, -0.7165, -0.1098), (-0.7464, -0.736, -0.1868), (-0.8257, -0.7639, -0.2639), (-0.91, -0.6761, -0.2107), (-0.8283, -0.6629, -0.1337), (-0.7519, -0.6502, -0.2106), (-0.8335, -0.6634, -0.2876), (-1.197, -0.03404, 0.00439), (-1.126, 0.00472, 0.08494), (-1.054, 0.03908, 0.00439), (-1.124, 0.0003279, -0.07616), (-1.153, -0.1204, 0.007354), (-1.083, -0.08164, 0.08791), (-1.01, -0.04727, 0.007354), (-1.08, -0.08603, -0.0732), (-1.392, -0.2721, 0.03939), (-1.367, -0.1954, 0.1198), (-1.351, -0.1162, 0.03939), (-1.376, -0.1929, -0.04106), (-1.278, -0.3022, 0.03235), (-1.253, -0.2255, 0.1128), (-1.237, -0.1464, 0.03235), (-1.262, -0.2231, -0.04809), (-0.9365, -0.6116, -0.1657), (-0.8476, -0.6246, -0.09726), (-0.787, -0.5549, -0.1556), (-0.8759, -0.5419, -0.2241), (-0.9936, -0.5305, -0.0427), (-0.9039, -0.546, 0.02479), (-0.8451, -0.4705, -0.03116), (-0.9347, -0.4549, -0.09865), (-1.003, -0.23, -0.06918), (-0.9703, -0.327, -0.06495), (-0.999, -0.2751, 0.09618), (-0.8638, -0.2765, 0.009535), (-0.8168, -0.9327, -0.1274), (-0.8216, -0.8409, -0.2401), (-0.7424, -0.813, -0.1631), (-0.8241, -0.7935, -0.08605), (-0.9033, -0.8214, -0.1631), (-0.8176, -0.9179, -0.2163), (-0.7384, -0.89, -0.1393), (-0.8201, -0.8705, -0.06227), (-0.8993, -0.8984, -0.1393), (-0.8973, -0.1066, -0.08487), (-0.8266, -0.1217, -0.005786), (-0.8883, -0.08236, 0.07363), (-0.959, -0.06716, -0.005453), (-1.267, 0.2879, -0.0533), (-1.182, 0.2973, 0.02141), (-1.243, 0.2393, 0.09724), (-1.328, 0.2298, 0.02253), (-1.308, 0.3798, -0.002812), (-1.219, 0.3819, 0.06906), (-1.282, 0.328, 0.1467), (-1.37, 0.3259, 0.07485), (-3.234, 0.1143, -0.7022), (-3.207, 0.1412, -0.726), (-3.201, 0.1727, -0.7272), (-3.212, 0.1097, -0.7248), (-3.251, 0.1503, -0.6808), (-3.256, 0.1188, -0.6796), (-3.246, 0.1819, -0.682), (-3.223, 0.1773, -0.7046), (-3.234, 0.1143, -0.7022), (-3.229, 0.1458, -0.7034), (-3.234, 0.1143, -0.7022), (-3.234, 0.1143, -0.7022), (-3.234, 0.1143, -0.7022), (-3.234, 0.1143, -0.7022), (-3.234, 0.1143, -0.7022), (-3.256, 0.1188, -0.6796), (-3.256, 0.1188, -0.6796), (-3.256, 0.1188, -0.6796), (-3.256, 0.1188, -0.6796), (-3.256, 0.1188, -0.6796), (-3.223, 0.1773, -0.7046), (-3.223, 0.1773, -0.7046), (-3.223, 0.1773, -0.7046), (-3.223, 0.1773, -0.7046), (-3.223, 0.1773, -0.7046), (-3.201, 0.1727, -0.7272), (-3.201, 0.1727, -0.7272), (-3.201, 0.1727, -0.7272), (-3.201, 0.1727, -0.7272), (-3.201, 0.1727, -0.7272), (-3.251, 0.1503, -0.6808), (-3.251, 0.1503, -0.6808), (-3.251, 0.1503, -0.6808), (-3.251, 0.1503, -0.6808), (-3.251, 0.1503, -0.6808), (-3.212, 0.1097, -0.7248), (-3.212, 0.1097, -0.7248), (-3.212, 0.1097, -0.7248), (-3.212, 0.1097, -0.7248), (-3.212, 0.1097, -0.7248), (-3.207, 0.1412, -0.726), (-3.207, 0.1412, -0.726), (-3.207, 0.1412, -0.726), (-3.207, 0.1412, -0.726), (-3.207, 0.1412, -0.726), (-3.246, 0.1819, -0.682), (-3.246, 0.1819, -0.682), (-3.246, 0.1819, -0.682), (-3.246, 0.1819, -0.682), (-3.246, 0.1819, -0.682)], [], [(1259, 377, 56, 375), (1258, 383, 59, 372), (1257, 381, 58, 369), (1256, 379, 57, 366), (1255, 365, 32, 376), (1254, 373, 35, 374), (1253, 370, 34, 371), (96, 330, 329), (94, 324, 319), (1252, 367, 33, 368), (1251, 356, 52, 364), (1250, 362, 55, 331), (1249, 360, 54, 326), (1248, 358, 53, 325), (1247, 348, 0, 335), (1246, 351, 3, 332), (1245, 350, 2, 333), (1244, 349, 1, 334), (1243, 336, 48, 347), (1242, 344, 51, 345), (1241, 341, 50, 342), (1240, 338, 49, 339), (1239, 333, 2, 332), (1238, 326, 54, 324), (1237, 321, 94, 319), (1236, 315, 93, 316), (1235, 327, 97, 317), (1234, 387, 61, 388), (1233, 390, 62, 391), (1232, 393, 63, 394), (1231, 385, 60, 396), (1230, 398, 9, 399), (1229, 400, 10, 401), (1228, 402, 11, 403), (1227, 397, 8, 404), (1226, 407, 41, 408), (1225, 410, 42, 411), (1224, 413, 43, 414), (1223, 405, 40, 416), (1222, 419, 65, 406), (1221, 421, 66, 409), (1220, 423, 67, 412), (1219, 417, 64, 415), (1218, 427, 45, 428), (1217, 430, 46, 431), (1216, 433, 47, 434), (1215, 425, 44, 436), (1214, 439, 69, 426), (1213, 441, 70, 429), (1212, 443, 71, 432), (1211, 437, 68, 435), (1210, 446, 73, 447), (1209, 448, 74, 449), (1208, 450, 75, 451), (1207, 445, 72, 452), (1206, 454, 21, 337), (1205, 455, 22, 340), (1204, 456, 23, 343), (1203, 453, 20, 346), (1202, 459, 13, 418), (1201, 461, 14, 420), (1200, 463, 15, 422), (1199, 457, 12, 424), (1198, 466, 77, 458), (1197, 467, 78, 460), (1196, 468, 79, 462), (1195, 465, 76, 464), (1194, 474, 85, 475), (1193, 476, 86, 477), (1192, 478, 87, 479), (1191, 473, 84, 480), (1190, 482, 29, 357), (1189, 483, 30, 359), (1188, 484, 31, 361), (1187, 481, 28, 363), (1186, 487, 17, 438), (1185, 489, 18, 440), (1184, 491, 19, 442), (1183, 485, 16, 444), (1182, 494, 89, 486), (1181, 495, 90, 488), (1180, 496, 91, 490), (1179, 493, 88, 492), (1178, 498, 37, 386), (1177, 499, 38, 389), (1176, 500, 39, 392), (1175, 497, 36, 395), (1174, 502, 97, 327), (1173, 503, 98, 504), (1172, 505, 95, 320), (1171, 501, 96, 329), (1170, 507, 52, 317), (1169, 508, 55, 364), (1168, 509, 98, 318), (1167, 506, 97, 504), (1166, 514, 102, 513), (1165, 698, 191, 695), (1164, 658, 174, 657), (1163, 522, 105, 520), (1162, 516, 99, 511), (1161, 517, 101, 512), (1160, 515, 100, 510), (1159, 530, 108, 526), (1158, 524, 104, 518), (1157, 523, 106, 521), (1156, 538, 114, 537), (1155, 562, 126, 561), (1154, 532, 110, 529), (1153, 531, 107, 527), (1152, 533, 109, 528), (1151, 554, 119, 552), (1150, 540, 113, 535), (1149, 543, 112, 534), (1148, 545, 111, 536), (1147, 541, 118, 546), (1146, 539, 116, 547), (1145, 544, 117, 548), (1144, 542, 115, 549), (1143, 553, 122, 551), (1142, 556, 120, 550), (1141, 557, 122, 553), (1140, 555, 121, 551), (1139, 570, 129, 568), (1138, 564, 123, 559), (1137, 565, 125, 560), (1136, 563, 124, 558), (1135, 626, 156, 622), (1134, 572, 128, 566), (1133, 571, 130, 569), (1132, 573, 127, 567), (1131, 586, 137, 584), (1130, 580, 131, 575), (1129, 581, 133, 576), (1128, 579, 132, 574), (1127, 594, 141, 592), (1126, 588, 136, 582), (1125, 587, 138, 585), (1124, 589, 135, 583), (1123, 593, 142, 592), (1122, 596, 140, 590), (1121, 601, 142, 593), (1120, 607, 139, 591), (1119, 597, 154, 610), (1118, 609, 153, 611), (1117, 608, 152, 612), (1116, 595, 148, 613), (1115, 603, 147, 614), (1114, 602, 146, 615), (1113, 604, 149, 616), (1112, 605, 150, 617), (1111, 606, 151, 618), (1110, 598, 143, 619), (1109, 599, 144, 620), (1108, 600, 145, 621), (1107, 624, 158, 623), (1106, 628, 158, 624), (1105, 633, 155, 625), (1104, 639, 157, 623), (1103, 629, 170, 642), (1102, 641, 169, 643), (1101, 640, 168, 644), (1100, 627, 164, 645), (1099, 635, 163, 646), (1098, 634, 162, 647), (1097, 636, 165, 648), (1096, 637, 166, 649), (1095, 638, 167, 650), (1094, 630, 159, 651), (1093, 631, 160, 652), (1092, 632, 161, 653), (1091, 666, 178, 665), (1090, 660, 173, 656), (1089, 661, 172, 655), (1088, 659, 171, 654), (1087, 674, 181, 672), (1086, 668, 176, 663), (1085, 669, 177, 664), (1084, 667, 175, 662), (1083, 682, 185, 680), (1082, 886, 284, 882), (1081, 875, 182, 673), (1080, 877, 180, 671), (1079, 690, 190, 689), (1078, 684, 183, 678), (1077, 827, 186, 681), (1076, 829, 184, 679), (1075, 688, 189, 687), (1074, 692, 188, 687), (1073, 909, 189, 688), (1072, 907, 187, 686), (1071, 706, 196, 702), (1070, 699, 193, 696), (1069, 701, 192, 694), (1068, 700, 194, 697), (1067, 708, 198, 705), (1066, 717, 195, 703), (1065, 723, 197, 704), (1061, 709, 210, 726), (1060, 725, 209, 727), (1059, 724, 208, 728), (1058, 707, 204, 729), (1057, 719, 203, 730), (1056, 718, 202, 731), (1055, 720, 205, 732), (1054, 721, 206, 733), (1053, 742, 211, 738), (1052, 714, 199, 735), (1051, 715, 200, 736), (1050, 716, 201, 737), (1049, 739, 214, 741), (1048, 750, 212, 741), (1047, 754, 214, 739), (1046, 758, 213, 740), (1045, 745, 230, 762), (1044, 761, 229, 763), (1043, 760, 228, 764), (1042, 759, 227, 765), (1041, 744, 226, 766), (1040, 757, 225, 767), (1039, 756, 224, 768), (1038, 755, 223, 769), (1037, 743, 222, 770), (1036, 753, 221, 771), (1035, 752, 220, 772), (1034, 751, 219, 773), (1033, 746, 215, 774), (1032, 747, 216, 775), (1031, 748, 217, 776), (1030, 749, 218, 777), (1029, 790, 238, 789), (1028, 713, 234, 783), (1027, 780, 233, 784), (1026, 778, 231, 785), (1025, 787, 237, 789), (1024, 792, 235, 788), (1023, 797, 237, 787), (1022, 803, 236, 786), (1021, 793, 250, 806), (1020, 805, 249, 807), (1019, 804, 248, 808), (1018, 791, 244, 809), (1017, 799, 243, 810), (1016, 798, 242, 811), (1015, 800, 245, 812), (1014, 801, 246, 813), (1013, 802, 247, 814), (1012, 794, 239, 815), (1011, 795, 240, 816), (1010, 796, 241, 817), (1009, 779, 253, 822), (1008, 781, 254, 823), (1007, 819, 252, 824), (1006, 818, 251, 825), (1005, 685, 258, 830), (1004, 838, 261, 835), (1003, 828, 257, 832), (1002, 826, 255, 833), (1001, 835, 261, 837), (1000, 846, 259, 834), (999, 850, 260, 836), (998, 854, 262, 837), (997, 841, 278, 858), (996, 857, 277, 859), (995, 856, 276, 860), (994, 855, 275, 861), (993, 840, 274, 862), (992, 853, 273, 863), (991, 852, 272, 864), (990, 851, 271, 865), (989, 839, 270, 866), (988, 849, 269, 867), (987, 848, 268, 868), (986, 847, 267, 869), (985, 842, 263, 870), (984, 843, 264, 871), (983, 844, 265, 872), (982, 845, 266, 873), (981, 677, 282, 878), (980, 675, 280, 879), (979, 876, 281, 880), (978, 874, 279, 881), (977, 883, 283, 882), (976, 888, 285, 885), (975, 896, 286, 884), (974, 892, 283, 883), (973, 887, 290, 898), (972, 893, 289, 899), (971, 889, 294, 900), (970, 897, 293, 901), (969, 894, 291, 902), (968, 895, 292, 903), (967, 890, 287, 904), (966, 891, 288, 905), (965, 691, 296, 910), (964, 693, 298, 911), (963, 918, 299, 914), (962, 906, 295, 913), (961, 916, 302, 917), (960, 925, 300, 915), (959, 928, 301, 917), (958, 931, 302, 916), (957, 921, 314, 934), (956, 933, 313, 935), (955, 932, 312, 936), (954, 920, 311, 937), (953, 930, 310, 938), (952, 929, 309, 939), (951, 919, 308, 940), (950, 927, 307, 941), (949, 926, 306, 942), (948, 922, 303, 943), (947, 923, 304, 944), (946, 924, 305, 945), (926, 946, 945, 306), (307, 944, 946, 926), (944, 304, 924, 946), (927, 947, 944, 307), (308, 943, 947, 927), (943, 303, 923, 947), (919, 948, 943, 308), (185, 679, 948, 919), (679, 184, 922, 948), (929, 949, 942, 309), (310, 941, 949, 929), (941, 307, 926, 949), (930, 950, 941, 310), (311, 940, 950, 930), (940, 308, 927, 950), (920, 951, 940, 311), (298, 693, 951, 920), (693, 185, 919, 951), (932, 952, 939, 312), (313, 938, 952, 932), (938, 310, 929, 952), (933, 953, 938, 313), (314, 937, 953, 933), (937, 311, 930, 953), (921, 954, 937, 314), (297, 912, 954, 921), (912, 298, 920, 954), (924, 955, 936, 305), (304, 935, 955, 924), (935, 313, 932, 955), (923, 956, 935, 304), (303, 934, 956, 923), (934, 314, 933, 956), (922, 957, 934, 303), (184, 908, 957, 922), (908, 297, 921, 957), (918, 958, 916, 299), (305, 936, 958, 918), (936, 312, 931, 958), (931, 959, 917, 302), (312, 939, 959, 931), (939, 309, 928, 959), (928, 960, 915, 301), (309, 942, 960, 928), (942, 306, 925, 960), (915, 961, 917, 301), (300, 914, 961, 915), (914, 299, 916, 961), (691, 962, 913, 296), (183, 681, 962, 691), (681, 186, 906, 962), (925, 963, 914, 300), (306, 945, 963, 925), (945, 305, 918, 963), (906, 964, 911, 295), (186, 680, 964, 906), (680, 185, 693, 964), (908, 965, 910, 297), (184, 678, 965, 908), (678, 183, 691, 965), (893, 966, 905, 289), (290, 904, 966, 893), (904, 287, 891, 966), (887, 967, 904, 290), (179, 670, 967, 887), (670, 180, 890, 967), (897, 968, 903, 293), (294, 902, 968, 897), (902, 291, 895, 968), (889, 969, 902, 294), (282, 880, 969, 889), (880, 281, 894, 969), (891, 970, 901, 288), (287, 900, 970, 891), (900, 294, 897, 970), (890, 971, 900, 287), (180, 877, 971, 890), (877, 282, 889, 971), (895, 972, 899, 292), (291, 898, 972, 895), (898, 290, 893, 972), (894, 973, 898, 291), (281, 676, 973, 894), (676, 179, 887, 973), (888, 974, 883, 285), (292, 899, 974, 888), (899, 289, 892, 974), (886, 975, 884, 284), (288, 901, 975, 886), (901, 293, 896, 975), (896, 976, 885, 286), (293, 903, 976, 896), (903, 292, 888, 976), (884, 977, 882, 284), (286, 885, 977, 884), (885, 285, 883, 977), (675, 978, 881, 280), (178, 664, 978, 675), (664, 177, 874, 978), (677, 979, 880, 282), (176, 662, 979, 677), (662, 175, 876, 979), (876, 980, 879, 281), (175, 665, 980, 876), (665, 178, 675, 980), (874, 981, 878, 279), (177, 663, 981, 874), (663, 176, 677, 981), (847, 982, 873, 267), (268, 872, 982, 847), (872, 265, 845, 982), (848, 983, 872, 268), (269, 871, 983, 848), (871, 264, 844, 983), (849, 984, 871, 269), (270, 870, 984, 849), (870, 263, 843, 984), (839, 985, 870, 270), (182, 683, 985, 839), (683, 256, 842, 985), (851, 986, 869, 271), (272, 868, 986, 851), (868, 268, 847, 986), (852, 987, 868, 272), (273, 867, 987, 852), (867, 269, 848, 987), (853, 988, 867, 273), (274, 866, 988, 853), (866, 270, 849, 988), (840, 989, 866, 274), (179, 673, 989, 840), (673, 182, 839, 989), (855, 990, 865, 275), (276, 864, 990, 855), (864, 272, 851, 990), (856, 991, 864, 276), (277, 863, 991, 856), (863, 273, 852, 991), (857, 992, 863, 277), (278, 862, 992, 857), (862, 274, 853, 992), (841, 993, 862, 278), (257, 828, 993, 841), (828, 179, 840, 993), (845, 994, 861, 266), (265, 860, 994, 845), (860, 276, 855, 994), (844, 995, 860, 265), (264, 859, 995, 844), (859, 277, 856, 995), (843, 996, 859, 264), (263, 858, 996, 843), (858, 278, 857, 996), (842, 997, 858, 263), (256, 831, 997, 842), (831, 257, 841, 997), (838, 998, 837, 261), (266, 861, 998, 838), (861, 275, 854, 998), (854, 999, 836, 262), (275, 865, 999, 854), (865, 271, 850, 999), (850, 1000, 834, 260), (271, 869, 1000, 850), (869, 267, 846, 1000), (836, 1001, 837, 262), (260, 834, 1001, 836), (834, 259, 835, 1001), (683, 1002, 833, 256), (182, 672, 1002, 683), (672, 181, 826, 1002), (685, 1003, 832, 258), (180, 670, 1003, 685), (670, 179, 828, 1003), (846, 1004, 835, 259), (267, 873, 1004, 846), (873, 266, 838, 1004), (826, 1005, 830, 255), (181, 671, 1005, 826), (671, 180, 685, 1005), (779, 1006, 825, 253), (232, 785, 1006, 779), (785, 231, 818, 1006), (781, 1007, 824, 254), (234, 784, 1007, 781), (784, 233, 819, 1007), (818, 1008, 823, 251), (231, 783, 1008, 818), (783, 234, 781, 1008), (819, 1009, 822, 252), (233, 782, 1009, 819), (782, 232, 779, 1009), (798, 1010, 817, 242), (243, 816, 1010, 798), (816, 240, 796, 1010), (799, 1011, 816, 243), (244, 815, 1011, 799), (815, 239, 795, 1011), (791, 1012, 815, 244), (232, 782, 1012, 791), (782, 233, 794, 1012), (796, 1013, 814, 241), (240, 813, 1013, 796), (813, 246, 802, 1013), (795, 1014, 813, 240), (239, 812, 1014, 795), (812, 245, 801, 1014), (794, 1015, 812, 239), (233, 780, 1015, 794), (780, 195, 800, 1015), (804, 1016, 811, 248), (249, 810, 1016, 804), (810, 243, 798, 1016), (805, 1017, 810, 249), (250, 809, 1017, 805), (809, 244, 799, 1017), (793, 1018, 809, 250), (196, 711, 1018, 793), (711, 232, 791, 1018), (802, 1019, 808, 247), (246, 807, 1019, 802), (807, 249, 804, 1019), (801, 1020, 807, 246), (245, 806, 1020, 801), (806, 250, 805, 1020), (800, 1021, 806, 245), (195, 702, 1021, 800), (702, 196, 793, 1021), (792, 1022, 786, 235), (247, 808, 1022, 792), (808, 248, 803, 1022), (803, 1023, 787, 236), (248, 811, 1023, 803), (811, 242, 797, 1023), (790, 1024, 788, 238), (241, 814, 1024, 790), (814, 247, 792, 1024), (788, 1025, 789, 238), (235, 786, 1025, 788), (786, 236, 787, 1025), (711, 1026, 785, 232), (196, 705, 1026, 711), (705, 198, 778, 1026), (713, 1027, 784, 234), (197, 703, 1027, 713), (703, 195, 780, 1027), (778, 1028, 783, 231), (198, 704, 1028, 778), (704, 197, 713, 1028), (797, 1029, 789, 237), (242, 817, 1029, 797), (817, 241, 790, 1029), (751, 1030, 777, 219), (220, 776, 1030, 751), (776, 217, 749, 1030), (752, 1031, 776, 220), (221, 775, 1031, 752), (775, 216, 748, 1031), (753, 1032, 775, 221), (222, 774, 1032, 753), (774, 215, 747, 1032), (743, 1033, 774, 222), (201, 716, 1033, 743), (716, 200, 746, 1033), (755, 1034, 773, 223), (224, 772, 1034, 755), (772, 220, 751, 1034), (756, 1035, 772, 224), (225, 771, 1035, 756), (771, 221, 752, 1035), (757, 1036, 771, 225), (226, 770, 1036, 757), (770, 222, 753, 1036), (744, 1037, 770, 226), (207, 734, 1037, 744), (734, 201, 743, 1037), (759, 1038, 769, 227), (228, 768, 1038, 759), (768, 224, 755, 1038), (760, 1039, 768, 228), (229, 767, 1039, 760), (767, 225, 756, 1039), (761, 1040, 767, 229), (230, 766, 1040, 761), (766, 226, 757, 1040), (745, 1041, 766, 230), (206, 722, 1041, 745), (722, 207, 744, 1041), (749, 1042, 765, 218), (217, 764, 1042, 749), (764, 228, 759, 1042), (748, 1043, 764, 217), (216, 763, 1043, 748), (763, 229, 760, 1043), (747, 1044, 763, 216), (215, 762, 1044, 747), (762, 230, 761, 1044), (746, 1045, 762, 215), (200, 733, 1045, 746), (733, 206, 745, 1045), (742, 1046, 740, 211), (218, 765, 1046, 742), (765, 227, 758, 1046), (758, 1047, 739, 213), (227, 769, 1047, 758), (769, 223, 754, 1047), (754, 1048, 741, 214), (223, 773, 1048, 754), (773, 219, 750, 1048), (738, 1049, 741, 212), (211, 740, 1049, 738), (740, 213, 739, 1049), (718, 1050, 737, 202), (203, 736, 1050, 718), (736, 200, 716, 1050), (719, 1051, 736, 203), (204, 735, 1051, 719), (735, 199, 715, 1051), (707, 1052, 735, 204), (191, 694, 1052, 707), (694, 192, 714, 1052), (750, 1053, 738, 212), (219, 777, 1053, 750), (777, 218, 742, 1053), (715, 1054, 733, 200), (199, 732, 1054, 715), (732, 205, 721, 1054), (714, 1055, 732, 199), (192, 697, 1055, 714), (697, 194, 720, 1055), (724, 1056, 731, 208), (209, 730, 1056, 724), (730, 203, 718, 1056), (725, 1057, 730, 209), (210, 729, 1057, 725), (729, 204, 719, 1057), (709, 1058, 729, 210), (193, 695, 1058, 709), (695, 191, 707, 1058), (722, 1059, 728, 207), (206, 727, 1059, 722), (727, 209, 724, 1059), (721, 1060, 727, 206), (205, 726, 1060, 721), (726, 210, 725, 1060), (720, 1061, 726, 205), (194, 696, 1061, 720), (696, 193, 709, 1061), (252, 822, 1062, 712), (822, 253, 820, 1062), (251, 823, 1063, 710), (823, 254, 821, 1063), (254, 824, 1064, 821), (824, 252, 712, 1064), (708, 1065, 704, 198), (207, 728, 1065, 708), (728, 208, 723, 1065), (723, 1066, 703, 197), (208, 731, 1066, 723), (731, 202, 717, 1066), (706, 1067, 705, 196), (201, 734, 1067, 706), (734, 207, 708, 1067), (701, 1068, 697, 192), (24, 355, 1068, 701), (355, 27, 700, 1068), (698, 1069, 694, 191), (25, 352, 1069, 698), (352, 24, 701, 1069), (700, 1070, 696, 194), (27, 354, 1070, 700), (354, 26, 699, 1070), (717, 1071, 702, 195), (202, 737, 1071, 717), (737, 201, 706, 1071), (692, 1072, 686, 188), (297, 910, 1072, 692), (910, 296, 907, 1072), (690, 1073, 688, 190), (295, 911, 1073, 690), (911, 298, 909, 1073), (909, 1074, 687, 189), (298, 912, 1074, 909), (912, 297, 692, 1074), (686, 1075, 687, 188), (187, 689, 1075, 686), (689, 190, 688, 1075), (682, 1076, 679, 185), (255, 830, 1076, 682), (830, 258, 829, 1076), (684, 1077, 681, 183), (257, 831, 1077, 684), (831, 256, 827, 1077), (829, 1078, 678, 184), (258, 832, 1078, 829), (832, 257, 684, 1078), (907, 1079, 689, 187), (296, 913, 1079, 907), (913, 295, 690, 1079), (674, 1080, 671, 181), (279, 878, 1080, 674), (878, 282, 877, 1080), (676, 1081, 673, 179), (281, 879, 1081, 676), (879, 280, 875, 1081), (892, 1082, 882, 283), (289, 905, 1082, 892), (905, 288, 886, 1082), (827, 1083, 680, 186), (256, 833, 1083, 827), (833, 255, 682, 1083), (668, 1084, 662, 176), (172, 654, 1084, 668), (654, 171, 667, 1084), (666, 1085, 664, 178), (174, 656, 1085, 666), (656, 173, 669, 1085), (669, 1086, 663, 177), (173, 655, 1086, 669), (655, 172, 668, 1086), (875, 1087, 672, 182), (280, 881, 1087, 875), (881, 279, 674, 1087), (661, 1088, 654, 172), (5, 378, 1088, 661), (378, 4, 659, 1088), (660, 1089, 655, 173), (6, 380, 1089, 660), (380, 5, 661, 1089), (658, 1090, 656, 174), (7, 382, 1090, 658), (382, 6, 660, 1090), (667, 1091, 665, 175), (171, 657, 1091, 667), (657, 174, 666, 1091), (634, 1092, 653, 162), (163, 652, 1092, 634), (652, 160, 632, 1092), (635, 1093, 652, 163), (164, 651, 1093, 635), (651, 159, 631, 1093), (627, 1094, 651, 164), (128, 569, 1094, 627), (569, 130, 630, 1094), (632, 1095, 650, 161), (160, 649, 1095, 632), (649, 166, 638, 1095), (631, 1096, 649, 160), (159, 648, 1096, 631), (648, 165, 637, 1096), (630, 1097, 648, 159), (130, 578, 1097, 630), (578, 134, 636, 1097), (640, 1098, 647, 168), (169, 646, 1098, 640), (646, 163, 634, 1098), (641, 1099, 646, 169), (170, 645, 1099, 641), (645, 164, 635, 1099), (629, 1100, 645, 170), (132, 579, 1100, 629), (579, 128, 627, 1100), (638, 1101, 644, 167), (166, 643, 1101, 638), (643, 169, 640, 1101), (637, 1102, 643, 166), (165, 642, 1102, 637), (642, 170, 641, 1102), (636, 1103, 642, 165), (134, 577, 1103, 636), (577, 132, 629, 1103), (628, 1104, 623, 158), (167, 644, 1104, 628), (644, 168, 639, 1104), (639, 1105, 625, 157), (168, 647, 1105, 639), (647, 162, 633, 1105), (626, 1106, 624, 156), (161, 650, 1106, 626), (650, 167, 628, 1106), (625, 1107, 623, 157), (155, 622, 1107, 625), (622, 156, 624, 1107), (602, 1108, 621, 146), (147, 620, 1108, 602), (620, 144, 600, 1108), (603, 1109, 620, 147), (148, 619, 1109, 603), (619, 143, 599, 1109), (595, 1110, 619, 148), (138, 584, 1110, 595), (584, 137, 598, 1110), (608, 1111, 618, 152), (153, 617, 1111, 608), (617, 150, 606, 1111), (609, 1112, 617, 153), (154, 616, 1112, 609), (616, 149, 605, 1112), (597, 1113, 616, 154), (135, 582, 1113, 597), (582, 136, 604, 1113), (606, 1114, 615, 151), (150, 614, 1114, 606), (614, 147, 602, 1114), (605, 1115, 614, 150), (149, 613, 1115, 605), (613, 148, 603, 1115), (604, 1116, 613, 149), (136, 585, 1116, 604), (585, 138, 595, 1116), (600, 1117, 612, 145), (144, 611, 1117, 600), (611, 153, 608, 1117), (599, 1118, 611, 144), (143, 610, 1118, 599), (610, 154, 609, 1118), (598, 1119, 610, 143), (137, 583, 1119, 598), (583, 135, 597, 1119), (594, 1120, 591, 141), (145, 612, 1120, 594), (612, 152, 607, 1120), (596, 1121, 593, 140), (151, 615, 1121, 596), (615, 146, 601, 1121), (607, 1122, 590, 139), (152, 618, 1122, 607), (618, 151, 596, 1122), (591, 1123, 592, 141), (139, 590, 1123, 591), (590, 140, 593, 1123), (586, 1124, 583, 137), (133, 575, 1124, 586), (575, 131, 589, 1124), (588, 1125, 585, 136), (132, 577, 1125, 588), (577, 134, 587, 1125), (589, 1126, 582, 135), (131, 574, 1126, 589), (574, 132, 588, 1126), (601, 1127, 592, 142), (146, 621, 1127, 601), (621, 145, 594, 1127), (580, 1128, 574, 131), (127, 566, 1128, 580), (566, 128, 579, 1128), (578, 1129, 576, 134), (130, 568, 1129, 578), (568, 129, 581, 1129), (581, 1130, 575, 133), (129, 567, 1130, 581), (567, 127, 580, 1130), (587, 1131, 584, 138), (134, 576, 1131, 587), (576, 133, 586, 1131), (570, 1132, 567, 129), (125, 559, 1132, 570), (559, 123, 573, 1132), (572, 1133, 569, 128), (124, 561, 1133, 572), (561, 126, 571, 1133), (573, 1134, 566, 127), (123, 558, 1134, 573), (558, 124, 572, 1134), (633, 1135, 622, 155), (162, 653, 1135, 633), (653, 161, 626, 1135), (564, 1136, 558, 123), (107, 526, 1136, 564), (526, 108, 563, 1136), (562, 1137, 560, 126), (110, 528, 1137, 562), (528, 109, 565, 1137), (565, 1138, 559, 125), (109, 527, 1138, 565), (527, 107, 564, 1138), (571, 1139, 568, 130), (126, 560, 1139, 571), (560, 125, 570, 1139), (557, 1140, 551, 122), (114, 535, 1140, 557), (535, 113, 555, 1140), (556, 1141, 553, 120), (112, 537, 1141, 556), (537, 114, 557, 1141), (554, 1142, 550, 119), (111, 534, 1142, 554), (534, 112, 556, 1142), (552, 1143, 551, 121), (119, 550, 1143, 552), (550, 120, 553, 1143), (539, 1144, 549, 116), (99, 525, 1144, 539), (525, 103, 542, 1144), (542, 1145, 548, 115), (103, 519, 1145, 542), (519, 105, 544, 1145), (541, 1146, 547, 118), (101, 511, 1146, 541), (511, 99, 539, 1146), (544, 1147, 546, 117), (105, 522, 1147, 544), (522, 101, 541, 1147), (540, 1148, 536, 113), (117, 546, 1148, 540), (546, 118, 545, 1148), (545, 1149, 534, 111), (118, 547, 1149, 545), (547, 116, 543, 1149), (538, 1150, 535, 114), (115, 548, 1150, 538), (548, 117, 540, 1150), (555, 1151, 552, 121), (113, 536, 1151, 555), (536, 111, 554, 1151), (532, 1152, 528, 110), (106, 520, 1152, 532), (520, 105, 533, 1152), (533, 1153, 527, 109), (105, 519, 1153, 533), (519, 103, 531, 1153), (530, 1154, 529, 108), (104, 521, 1154, 530), (521, 106, 532, 1154), (563, 1155, 561, 124), (108, 529, 1155, 563), (529, 110, 562, 1155), (543, 1156, 537, 112), (116, 549, 1156, 543), (549, 115, 538, 1156), (524, 1157, 521, 104), (100, 513, 1157, 524), (513, 102, 523, 1157), (525, 1158, 518, 103), (99, 510, 1158, 525), (510, 100, 524, 1158), (531, 1159, 526, 107), (103, 518, 1159, 531), (518, 104, 530, 1159), (516, 1160, 510, 99), (81, 469, 1160, 516), (469, 80, 515, 1160), (514, 1161, 512, 102), (83, 471, 1161, 514), (471, 82, 517, 1161), (517, 1162, 511, 101), (82, 470, 1162, 517), (470, 81, 516, 1162), (523, 1163, 520, 106), (102, 512, 1163, 523), (512, 101, 522, 1163), (659, 1164, 657, 171), (4, 384, 1164, 659), (384, 7, 658, 1164), (699, 1165, 695, 193), (26, 353, 1165, 699), (353, 25, 698, 1165), (515, 1166, 513, 100), (80, 472, 1166, 515), (472, 83, 514, 1166), (509, 1167, 504, 98), (47, 436, 1167, 509), (436, 44, 506, 1167), (508, 1168, 318, 55), (46, 434, 1168, 508), (434, 47, 509, 1168), (507, 1169, 364, 52), (45, 431, 1169, 507), (431, 46, 508, 1169), (506, 1170, 317, 97), (44, 428, 1170, 506), (428, 45, 507, 1170), (505, 1171, 329, 95), (43, 416, 1171, 505), (416, 40, 501, 1171), (503, 1172, 320, 98), (42, 414, 1172, 503), (414, 43, 505, 1172), (502, 1173, 504, 97), (41, 411, 1173, 502), (411, 42, 503, 1173), (501, 1174, 327, 96), (40, 408, 1174, 501), (408, 41, 502, 1174), (500, 1175, 395, 39), (95, 322, 1175, 500), (322, 92, 497, 1175), (499, 1176, 392, 38), (94, 321, 1176, 499), (321, 95, 500, 1176), (498, 1177, 389, 37), (93, 323, 1177, 498), (323, 94, 499, 1177), (497, 1178, 386, 36), (92, 316, 1178, 497), (316, 93, 498, 1178), (496, 1179, 492, 91), (35, 376, 1179, 496), (376, 32, 493, 1179), (495, 1180, 490, 90), (34, 374, 1180, 495), (374, 35, 496, 1180), (494, 1181, 488, 89), (33, 371, 1181, 494), (371, 34, 495, 1181), (493, 1182, 486, 88), (32, 368, 1182, 493), (368, 33, 494, 1182), (491, 1183, 444, 19), (91, 492, 1183, 491), (492, 88, 485, 1183), (489, 1184, 442, 18), (90, 490, 1184, 489), (490, 91, 491, 1184), (487, 1185, 440, 17), (89, 488, 1185, 487), (488, 90, 489, 1185), (485, 1186, 438, 16), (88, 486, 1186, 485), (486, 89, 487, 1186), (484, 1187, 363, 31), (87, 480, 1187, 484), (480, 84, 481, 1187), (483, 1188, 361, 30), (86, 479, 1188, 483), (479, 87, 484, 1188), (482, 1189, 359, 29), (85, 477, 1189, 482), (477, 86, 483, 1189), (481, 1190, 357, 28), (84, 475, 1190, 481), (475, 85, 482, 1190), (478, 1191, 480, 87), (83, 472, 1191, 478), (472, 80, 473, 1191), (476, 1192, 479, 86), (82, 471, 1192, 476), (471, 83, 478, 1192), (474, 1193, 477, 85), (81, 470, 1193, 474), (470, 82, 476, 1193), (473, 1194, 475, 84), (80, 469, 1194, 473), (469, 81, 474, 1194), (468, 1195, 464, 79), (27, 355, 1195, 468), (355, 24, 465, 1195), (467, 1196, 462, 78), (26, 354, 1196, 467), (354, 27, 468, 1196), (466, 1197, 460, 77), (25, 353, 1197, 466), (353, 26, 467, 1197), (465, 1198, 458, 76), (24, 352, 1198, 465), (352, 25, 466, 1198), (463, 1199, 424, 15), (79, 464, 1199, 463), (464, 76, 457, 1199), (461, 1200, 422, 14), (78, 462, 1200, 461), (462, 79, 463, 1200), (459, 1201, 420, 13), (77, 460, 1201, 459), (460, 78, 461, 1201), (457, 1202, 418, 12), (76, 458, 1202, 457), (458, 77, 459, 1202), (456, 1203, 346, 23), (75, 452, 1203, 456), (452, 72, 453, 1203), (455, 1204, 343, 22), (74, 451, 1204, 455), (451, 75, 456, 1204), (454, 1205, 340, 21), (73, 449, 1205, 454), (449, 74, 455, 1205), (453, 1206, 337, 20), (72, 447, 1206, 453), (447, 73, 454, 1206), (450, 1207, 452, 75), (11, 404, 1207, 450), (404, 8, 445, 1207), (448, 1208, 451, 74), (10, 403, 1208, 448), (403, 11, 450, 1208), (446, 1209, 449, 73), (9, 401, 1209, 446), (401, 10, 448, 1209), (445, 1210, 447, 72), (8, 399, 1210, 445), (399, 9, 446, 1210), (443, 1211, 435, 71), (19, 444, 1211, 443), (444, 16, 437, 1211), (441, 1212, 432, 70), (18, 442, 1212, 441), (442, 19, 443, 1212), (439, 1213, 429, 69), (17, 440, 1213, 439), (440, 18, 441, 1213), (437, 1214, 426, 68), (16, 438, 1214, 437), (438, 17, 439, 1214), (433, 1215, 436, 47), (71, 435, 1215, 433), (435, 68, 425, 1215), (430, 1216, 434, 46), (70, 432, 1216, 430), (432, 71, 433, 1216), (427, 1217, 431, 45), (69, 429, 1217, 427), (429, 70, 430, 1217), (425, 1218, 428, 44), (68, 426, 1218, 425), (426, 69, 427, 1218), (423, 1219, 415, 67), (15, 424, 1219, 423), (424, 12, 417, 1219), (421, 1220, 412, 66), (14, 422, 1220, 421), (422, 15, 423, 1220), (419, 1221, 409, 65), (13, 420, 1221, 419), (420, 14, 421, 1221), (417, 1222, 406, 64), (12, 418, 1222, 417), (418, 13, 419, 1222), (413, 1223, 416, 43), (67, 415, 1223, 413), (415, 64, 405, 1223), (410, 1224, 414, 42), (66, 412, 1224, 410), (412, 67, 413, 1224), (407, 1225, 411, 41), (65, 409, 1225, 407), (409, 66, 410, 1225), (405, 1226, 408, 40), (64, 406, 1226, 405), (406, 65, 407, 1226), (402, 1227, 404, 11), (63, 396, 1227, 402), (396, 60, 397, 1227), (400, 1228, 403, 10), (62, 394, 1228, 400), (394, 63, 402, 1228), (398, 1229, 401, 9), (61, 391, 1229, 398), (391, 62, 400, 1229), (397, 1230, 399, 8), (60, 388, 1230, 397), (388, 61, 398, 1230), (393, 1231, 396, 63), (39, 395, 1231, 393), (395, 36, 385, 1231), (390, 1232, 394, 62), (38, 392, 1232, 390), (392, 39, 393, 1232), (387, 1233, 391, 61), (37, 389, 1233, 387), (389, 38, 390, 1233), (385, 1234, 388, 60), (36, 386, 1234, 385), (386, 37, 387, 1234), (325, 1235, 317, 52), (53, 328, 1235, 325), (328, 96, 327, 1235), (330, 1236, 316, 92), (96, 328, 1236, 330), (328, 53, 315, 1236), (318, 1237, 319, 55), (98, 320, 1237, 318), (320, 95, 321, 1237), (323, 1238, 324, 94), (93, 315, 1238, 323), (315, 53, 326, 1238), (335, 1239, 332, 3), (0, 334, 1239, 335), (334, 1, 333, 1239), (336, 1240, 339, 48), (20, 337, 1240, 336), (337, 21, 338, 1240), (338, 1241, 342, 49), (21, 340, 1241, 338), (340, 22, 341, 1241), (341, 1242, 345, 50), (22, 343, 1242, 341), (343, 23, 344, 1242), (344, 1243, 347, 51), (23, 346, 1243, 344), (346, 20, 336, 1243), (348, 1244, 334, 0), (48, 339, 1244, 348), (339, 49, 349, 1244), (349, 1245, 333, 1), (49, 342, 1245, 349), (342, 50, 350, 1245), (350, 1246, 332, 2), (50, 345, 1246, 350), (345, 51, 351, 1246), (351, 1247, 335, 3), (51, 347, 1247, 351), (347, 48, 348, 1247), (356, 1248, 325, 52), (28, 357, 1248, 356), (357, 29, 358, 1248), (358, 1249, 326, 53), (29, 359, 1249, 358), (359, 30, 360, 1249), (360, 1250, 331, 54), (30, 361, 1250, 360), (361, 31, 362, 1250), (362, 1251, 364, 55), (31, 363, 1251, 362), (363, 28, 356, 1251), (365, 1252, 368, 32), (56, 366, 1252, 365), (366, 57, 367, 1252), (319, 331, 55), (319, 324, 331), (324, 54, 331), (329, 322, 95), (329, 330, 322), (330, 92, 322), (367, 1253, 371, 33), (57, 369, 1253, 367), (369, 58, 370, 1253), (370, 1254, 374, 34), (58, 372, 1254, 370), (372, 59, 373, 1254), (373, 1255, 376, 35), (59, 375, 1255, 373), (375, 56, 365, 1255), (377, 1256, 366, 56), (4, 378, 1256, 377), (378, 5, 379, 1256), (379, 1257, 369, 57), (5, 380, 1257, 379), (380, 6, 381, 1257), (381, 1258, 372, 58), (6, 382, 1258, 381), (382, 7, 383, 1258), (383, 1259, 375, 59), (7, 384, 1259, 383), (384, 4, 377, 1259), (820, 253, 825, 1260), (710, 1260, 825, 251), (1300, 1299, 1263, 1261), (1279, 1294, 1264, 1265), (1270, 1279, 1265, 1268), (1280, 1289, 1262, 1267), (1269, 1268, 1265, 1264), (1261, 1263, 1268, 1269), (1267, 1269, 1264, 1266), (1262, 1261, 1269, 1267), (1305, 1280, 1267, 1266), (1294, 1305, 1266, 1264), (1299, 1270, 1268, 1263), (1289, 1300, 1261, 1262), (712, 1062, 1304, 1285), (1285, 1304, 1303, 1286), (1286, 1303, 1302, 1287), (1287, 1302, 1301, 1288), (1288, 1301, 1300, 1289), (820, 1260, 1274, 1295), (1295, 1274, 1273, 1296), (1296, 1273, 1272, 1297), (1297, 1272, 1271, 1298), (1298, 1271, 1270, 1299), (1063, 821, 1309, 1290), (1290, 1309, 1308, 1291), (1291, 1308, 1307, 1292), (1292, 1307, 1306, 1293), (1293, 1306, 1305, 1294), (821, 1064, 1284, 1309), (1309, 1284, 1283, 1308), (1308, 1283, 1282, 1307), (1307, 1282, 1281, 1306), (1306, 1281, 1280, 1305), (1064, 712, 1285, 1284), (1284, 1285, 1286, 1283), (1283, 1286, 1287, 1282), (1282, 1287, 1288, 1281), (1281, 1288, 1289, 1280), (1260, 710, 1275, 1274), (1274, 1275, 1276, 1273), (1273, 1276, 1277, 1272), (1272, 1277, 1278, 1271), (1271, 1278, 1279, 1270), (710, 1063, 1290, 1275), (1275, 1290, 1291, 1276), (1276, 1291, 1292, 1277), (1277, 1292, 1293, 1278), (1278, 1293, 1294, 1279), (1062, 820, 1295, 1304), (1304, 1295, 1296, 1303), (1303, 1296, 1297, 1302), (1302, 1297, 1298, 1301), (1301, 1298, 1299, 1300)])
me_plane.use_remesh_preserve_volume = False
me_plane.use_remesh_preserve_attributes = False
me_plane.use_mirror_vertex_groups = False
me_plane.update()

# ---- objects
ob_camera = bpy.data.objects.new('Camera', cam_camera)
ob_tree = bpy.data.objects.new('tree', me_plane)

# ---- transforms, parenting, visibility, modifiers, constraints
ob_camera.location = (7.481, -6.508, 5.344)
ob_camera.rotation_euler = (1.109, 0.0, 0.8149)
ob_camera.lock_rotations_4d = False
ob_camera.empty_display_type = 'ARROWS'
ob_camera.color = (0.0, 0.0, 0.0, 0.0)
ob_camera.display_type = 'WIRE'
ob_camera.lineart.crease_threshold = 0.0
ob_tree.location = (0.008342, -0.0126, 0.008456)
ob_tree.scale = (1.0, 1.0, 0.995)
ob_tree.lineart.crease_threshold = 0.0

# ---- collection membership
col_collection_1.objects.link(ob_camera)
col_collection_1.objects.link(ob_tree)

# ---- scene / render settings (as saved in the file)
scene.camera = ob_camera
scene.frame_start = 1; scene.frame_end = 250; scene.frame_set(2)
scene.render.engine = 'BLENDER_EEVEE_NEXT'
scene.render.resolution_percentage = 50
scene.render.dither_intensity = 0.0
scene.cycles.use_denoising = False
scene.cycles.samples = 128
scene.cycles.sampling_pattern = 'TABULATED_SOBOL'
scene.cycles.use_adaptive_sampling = False
scene.cycles.use_light_tree = False
scene.cycles.blur_glossy = 0.0
scene.cycles.sample_clamp_indirect = 0.0
scene.view_settings.view_transform = 'Standard'
bpy.context.view_layer.update()

# ---- added for rendering (the .blend has no usable light): sun
light_auto_sun = bpy.data.lights.new('AutoSun', 'SUN')
light_auto_sun.energy = 3.0
light_auto_sun.angle = 0.0523599
ob_auto_sun = bpy.data.objects.new('AutoSun', light_auto_sun)
scene.collection.objects.link(ob_auto_sun)
ob_auto_sun.rotation_euler = (0.872665, 0.174533, 0.523599)
bpy.context.view_layer.update()
